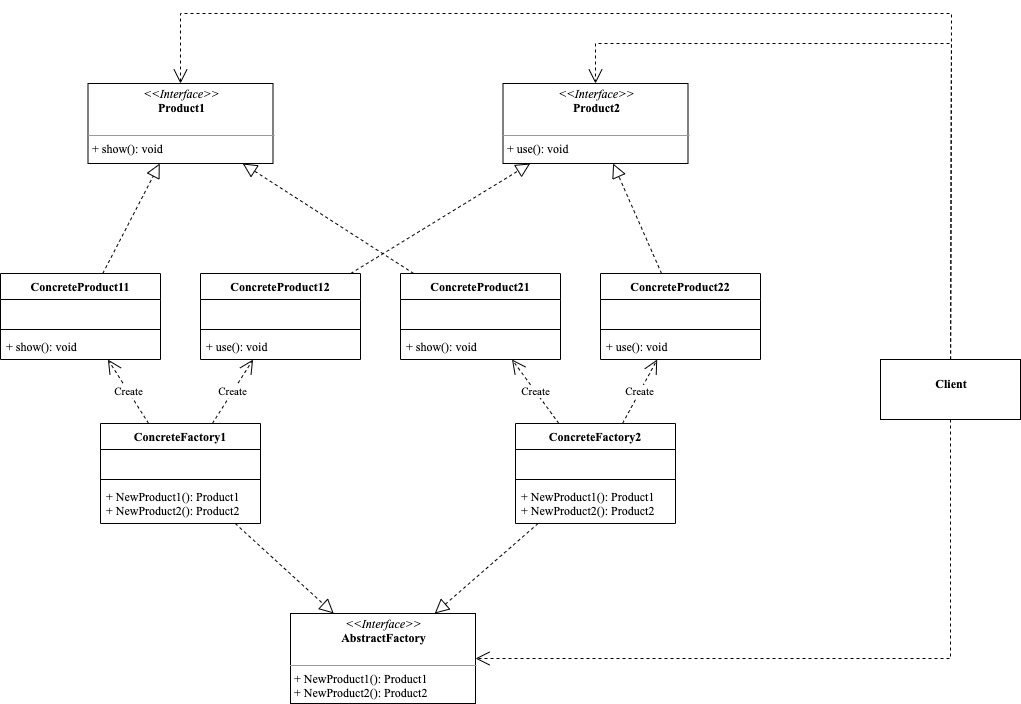

The diagram above was exported from draw.io. Its source (the exported page's mxGraphModel, read from the mxfile embedded in the PNG):
<mxGraphModel dx="946" dy="1766" grid="1" gridSize="10" guides="1" tooltips="1" connect="1" arrows="1" fold="1" page="1" pageScale="1" pageWidth="827" pageHeight="1169" math="0" shadow="0">
  <root>
    <mxCell id="0" />
    <mxCell id="1" parent="0" />
    <mxCell id="40KXNaScn4M3WHfS6N3z-1" value="Create" style="endArrow=open;endSize=12;dashed=1;html=1;fontFamily=Times New Roman;" parent="1" source="40KXNaScn4M3WHfS6N3z-16" target="40KXNaScn4M3WHfS6N3z-12" edge="1">
      <mxGeometry width="160" relative="1" as="geometry">
        <mxPoint x="30" y="298.5" as="sourcePoint" />
        <mxPoint x="190" y="298.5" as="targetPoint" />
      </mxGeometry>
    </mxCell>
    <mxCell id="40KXNaScn4M3WHfS6N3z-2" value="&lt;p style=&quot;margin: 0px ; margin-top: 4px ; text-align: center&quot;&gt;&lt;br&gt;&lt;b&gt;Client&lt;/b&gt;&lt;/p&gt;" style="verticalAlign=top;align=left;overflow=fill;fontSize=12;fontFamily=Times New Roman;html=1;" parent="1" vertex="1">
      <mxGeometry x="960" y="356" width="140" height="60" as="geometry" />
    </mxCell>
    <mxCell id="40KXNaScn4M3WHfS6N3z-3" value="" style="endArrow=open;endSize=12;dashed=1;html=1;fontFamily=Times New Roman;jumpStyle=none;rounded=0;entryX=0.5;entryY=0;entryDx=0;entryDy=0;" parent="1" source="40KXNaScn4M3WHfS6N3z-2" target="40KXNaScn4M3WHfS6N3z-4" edge="1">
      <mxGeometry width="160" relative="1" as="geometry">
        <mxPoint x="870" y="339" as="sourcePoint" />
        <mxPoint x="500" y="166" as="targetPoint" />
        <Array as="points">
          <mxPoint x="1031" y="40" />
          <mxPoint x="675" y="40" />
        </Array>
      </mxGeometry>
    </mxCell>
    <mxCell id="40KXNaScn4M3WHfS6N3z-4" value="&lt;p style=&quot;margin: 0px ; margin-top: 4px ; text-align: center&quot;&gt;&lt;i&gt;&amp;lt;&amp;lt;Interface&amp;gt;&amp;gt;&lt;/i&gt;&lt;br&gt;&lt;b&gt;Product2&lt;/b&gt;&lt;/p&gt;&lt;p style=&quot;margin: 0px ; margin-left: 4px&quot;&gt;&lt;br&gt;&lt;/p&gt;&lt;hr size=&quot;1&quot;&gt;&lt;p style=&quot;margin: 0px ; margin-left: 4px&quot;&gt;+ use(): void&lt;br&gt;&lt;/p&gt;" style="verticalAlign=top;align=left;overflow=fill;fontSize=12;fontFamily=Times New Roman;html=1;" parent="1" vertex="1">
      <mxGeometry x="582.5" y="80" width="185" height="80" as="geometry" />
    </mxCell>
    <mxCell id="40KXNaScn4M3WHfS6N3z-5" style="edgeStyle=orthogonalEdgeStyle;rounded=0;orthogonalLoop=1;jettySize=auto;html=1;exitX=0.5;exitY=1;exitDx=0;exitDy=0;" parent="1" source="40KXNaScn4M3WHfS6N3z-4" target="40KXNaScn4M3WHfS6N3z-4" edge="1">
      <mxGeometry relative="1" as="geometry" />
    </mxCell>
    <mxCell id="40KXNaScn4M3WHfS6N3z-20" value="Create" style="endArrow=open;endSize=12;dashed=1;html=1;fontFamily=Times New Roman;" parent="1" source="40KXNaScn4M3WHfS6N3z-21" target="40KXNaScn4M3WHfS6N3z-8" edge="1">
      <mxGeometry width="160" relative="1" as="geometry">
        <mxPoint x="390" y="298.5" as="sourcePoint" />
        <mxPoint x="590" y="346" as="targetPoint" />
      </mxGeometry>
    </mxCell>
    <mxCell id="40KXNaScn4M3WHfS6N3z-25" value="&lt;p style=&quot;margin: 0px ; margin-top: 4px ; text-align: center&quot;&gt;&lt;i&gt;&amp;lt;&amp;lt;Interface&amp;gt;&amp;gt;&lt;/i&gt;&lt;br&gt;&lt;b&gt;AbstractFactory&lt;/b&gt;&lt;/p&gt;&lt;p style=&quot;margin: 0px ; margin-left: 4px&quot;&gt;&lt;br&gt;&lt;/p&gt;&lt;hr size=&quot;1&quot;&gt;&lt;p style=&quot;margin: 0px ; margin-left: 4px&quot;&gt;+ NewProduct1(): Product1&lt;br&gt;&lt;/p&gt;&lt;p style=&quot;margin: 0px ; margin-left: 4px&quot;&gt;+ NewProduct2(): Product2&lt;/p&gt;" style="verticalAlign=top;align=left;overflow=fill;fontSize=12;fontFamily=Times New Roman;html=1;" parent="1" vertex="1">
      <mxGeometry x="370" y="610" width="185" height="90" as="geometry" />
    </mxCell>
    <mxCell id="40KXNaScn4M3WHfS6N3z-26" value="" style="endArrow=block;dashed=1;endFill=0;endSize=12;html=1;fontFamily=Times New Roman;" parent="1" source="40KXNaScn4M3WHfS6N3z-16" target="40KXNaScn4M3WHfS6N3z-25" edge="1">
      <mxGeometry width="160" relative="1" as="geometry">
        <mxPoint x="160" y="550" as="sourcePoint" />
        <mxPoint x="320" y="550" as="targetPoint" />
      </mxGeometry>
    </mxCell>
    <mxCell id="40KXNaScn4M3WHfS6N3z-27" value="" style="endArrow=block;dashed=1;endFill=0;endSize=12;html=1;fontFamily=Times New Roman;" parent="1" source="40KXNaScn4M3WHfS6N3z-21" target="40KXNaScn4M3WHfS6N3z-25" edge="1">
      <mxGeometry width="160" relative="1" as="geometry">
        <mxPoint x="570" y="590" as="sourcePoint" />
        <mxPoint x="730" y="590" as="targetPoint" />
      </mxGeometry>
    </mxCell>
    <mxCell id="40KXNaScn4M3WHfS6N3z-28" value="" style="endArrow=open;endSize=12;dashed=1;html=1;fontFamily=Times New Roman;jumpStyle=none;rounded=0;" parent="1" source="40KXNaScn4M3WHfS6N3z-2" target="40KXNaScn4M3WHfS6N3z-25" edge="1">
      <mxGeometry width="160" relative="1" as="geometry">
        <mxPoint x="869.7379912663755" y="370" as="sourcePoint" />
        <mxPoint x="512.5" y="170.20647321428567" as="targetPoint" />
        <Array as="points">
          <mxPoint x="1030" y="590" />
          <mxPoint x="1030" y="655" />
        </Array>
      </mxGeometry>
    </mxCell>
    <mxCell id="40KXNaScn4M3WHfS6N3z-29" value="&lt;p style=&quot;margin: 0px ; margin-top: 4px ; text-align: center&quot;&gt;&lt;i&gt;&amp;lt;&amp;lt;Interface&amp;gt;&amp;gt;&lt;/i&gt;&lt;br&gt;&lt;b&gt;Product1&lt;/b&gt;&lt;/p&gt;&lt;p style=&quot;margin: 0px ; margin-left: 4px&quot;&gt;&lt;br&gt;&lt;/p&gt;&lt;hr size=&quot;1&quot;&gt;&lt;p style=&quot;margin: 0px ; margin-left: 4px&quot;&gt;+ show(): void&lt;br&gt;&lt;/p&gt;" style="verticalAlign=top;align=left;overflow=fill;fontSize=12;fontFamily=Times New Roman;html=1;" parent="1" vertex="1">
      <mxGeometry x="167.5" y="80" width="185" height="80" as="geometry" />
    </mxCell>
    <mxCell id="40KXNaScn4M3WHfS6N3z-30" value="" style="endArrow=block;dashed=1;endFill=0;endSize=12;html=1;fontFamily=Times New Roman;" parent="1" source="40KXNaScn4M3WHfS6N3z-12" target="40KXNaScn4M3WHfS6N3z-29" edge="1">
      <mxGeometry width="160" relative="1" as="geometry">
        <mxPoint x="320" y="271.01834862385317" as="sourcePoint" />
        <mxPoint x="436.2762237762238" y="210" as="targetPoint" />
      </mxGeometry>
    </mxCell>
    <mxCell id="40KXNaScn4M3WHfS6N3z-31" value="" style="endArrow=block;dashed=1;endFill=0;endSize=12;html=1;fontFamily=Times New Roman;" parent="1" source="40KXNaScn4M3WHfS6N3z-8" target="40KXNaScn4M3WHfS6N3z-29" edge="1">
      <mxGeometry width="160" relative="1" as="geometry">
        <mxPoint x="330" y="281.01834862385317" as="sourcePoint" />
        <mxPoint x="446.2762237762238" y="220" as="targetPoint" />
      </mxGeometry>
    </mxCell>
    <mxCell id="40KXNaScn4M3WHfS6N3z-12" value="ConcreteProduct11" style="swimlane;fontStyle=1;align=center;verticalAlign=top;childLayout=stackLayout;horizontal=1;startSize=26;horizontalStack=0;resizeParent=1;resizeParentMax=0;resizeLast=0;collapsible=1;marginBottom=0;fontFamily=Times New Roman;" parent="1" vertex="1">
      <mxGeometry x="80" y="270" width="160" height="86" as="geometry" />
    </mxCell>
    <mxCell id="40KXNaScn4M3WHfS6N3z-13" value=" " style="text;strokeColor=none;fillColor=none;align=left;verticalAlign=top;spacingLeft=4;spacingRight=4;overflow=hidden;rotatable=0;points=[[0,0.5],[1,0.5]];portConstraint=eastwest;fontFamily=Times New Roman;" parent="40KXNaScn4M3WHfS6N3z-12" vertex="1">
      <mxGeometry y="26" width="160" height="26" as="geometry" />
    </mxCell>
    <mxCell id="40KXNaScn4M3WHfS6N3z-14" value="" style="line;strokeWidth=1;fillColor=none;align=left;verticalAlign=middle;spacingTop=-1;spacingLeft=3;spacingRight=3;rotatable=0;labelPosition=right;points=[];portConstraint=eastwest;fontFamily=Times New Roman;" parent="40KXNaScn4M3WHfS6N3z-12" vertex="1">
      <mxGeometry y="52" width="160" height="8" as="geometry" />
    </mxCell>
    <mxCell id="40KXNaScn4M3WHfS6N3z-15" value="+ show(): void" style="text;strokeColor=none;fillColor=none;align=left;verticalAlign=top;spacingLeft=4;spacingRight=4;overflow=hidden;rotatable=0;points=[[0,0.5],[1,0.5]];portConstraint=eastwest;fontFamily=Times New Roman;" parent="40KXNaScn4M3WHfS6N3z-12" vertex="1">
      <mxGeometry y="60" width="160" height="26" as="geometry" />
    </mxCell>
    <mxCell id="40KXNaScn4M3WHfS6N3z-32" value="ConcreteProduct12" style="swimlane;fontStyle=1;align=center;verticalAlign=top;childLayout=stackLayout;horizontal=1;startSize=26;horizontalStack=0;resizeParent=1;resizeParentMax=0;resizeLast=0;collapsible=1;marginBottom=0;fontFamily=Times New Roman;" parent="1" vertex="1">
      <mxGeometry x="280" y="270" width="160" height="86" as="geometry" />
    </mxCell>
    <mxCell id="40KXNaScn4M3WHfS6N3z-33" value=" " style="text;strokeColor=none;fillColor=none;align=left;verticalAlign=top;spacingLeft=4;spacingRight=4;overflow=hidden;rotatable=0;points=[[0,0.5],[1,0.5]];portConstraint=eastwest;fontFamily=Times New Roman;" parent="40KXNaScn4M3WHfS6N3z-32" vertex="1">
      <mxGeometry y="26" width="160" height="26" as="geometry" />
    </mxCell>
    <mxCell id="40KXNaScn4M3WHfS6N3z-34" value="" style="line;strokeWidth=1;fillColor=none;align=left;verticalAlign=middle;spacingTop=-1;spacingLeft=3;spacingRight=3;rotatable=0;labelPosition=right;points=[];portConstraint=eastwest;fontFamily=Times New Roman;" parent="40KXNaScn4M3WHfS6N3z-32" vertex="1">
      <mxGeometry y="52" width="160" height="8" as="geometry" />
    </mxCell>
    <mxCell id="40KXNaScn4M3WHfS6N3z-35" value="+ use(): void" style="text;strokeColor=none;fillColor=none;align=left;verticalAlign=top;spacingLeft=4;spacingRight=4;overflow=hidden;rotatable=0;points=[[0,0.5],[1,0.5]];portConstraint=eastwest;fontFamily=Times New Roman;" parent="40KXNaScn4M3WHfS6N3z-32" vertex="1">
      <mxGeometry y="60" width="160" height="26" as="geometry" />
    </mxCell>
    <mxCell id="40KXNaScn4M3WHfS6N3z-36" value="ConcreteProduct22" style="swimlane;fontStyle=1;align=center;verticalAlign=top;childLayout=stackLayout;horizontal=1;startSize=26;horizontalStack=0;resizeParent=1;resizeParentMax=0;resizeLast=0;collapsible=1;marginBottom=0;fontFamily=Times New Roman;" parent="1" vertex="1">
      <mxGeometry x="680" y="270" width="160" height="86" as="geometry" />
    </mxCell>
    <mxCell id="40KXNaScn4M3WHfS6N3z-37" value=" " style="text;strokeColor=none;fillColor=none;align=left;verticalAlign=top;spacingLeft=4;spacingRight=4;overflow=hidden;rotatable=0;points=[[0,0.5],[1,0.5]];portConstraint=eastwest;fontFamily=Times New Roman;" parent="40KXNaScn4M3WHfS6N3z-36" vertex="1">
      <mxGeometry y="26" width="160" height="26" as="geometry" />
    </mxCell>
    <mxCell id="40KXNaScn4M3WHfS6N3z-38" value="" style="line;strokeWidth=1;fillColor=none;align=left;verticalAlign=middle;spacingTop=-1;spacingLeft=3;spacingRight=3;rotatable=0;labelPosition=right;points=[];portConstraint=eastwest;fontFamily=Times New Roman;" parent="40KXNaScn4M3WHfS6N3z-36" vertex="1">
      <mxGeometry y="52" width="160" height="8" as="geometry" />
    </mxCell>
    <mxCell id="40KXNaScn4M3WHfS6N3z-39" value="+ use(): void" style="text;strokeColor=none;fillColor=none;align=left;verticalAlign=top;spacingLeft=4;spacingRight=4;overflow=hidden;rotatable=0;points=[[0,0.5],[1,0.5]];portConstraint=eastwest;fontFamily=Times New Roman;" parent="40KXNaScn4M3WHfS6N3z-36" vertex="1">
      <mxGeometry y="60" width="160" height="26" as="geometry" />
    </mxCell>
    <mxCell id="40KXNaScn4M3WHfS6N3z-8" value="ConcreteProduct21" style="swimlane;fontStyle=1;align=center;verticalAlign=top;childLayout=stackLayout;horizontal=1;startSize=26;horizontalStack=0;resizeParent=1;resizeParentMax=0;resizeLast=0;collapsible=1;marginBottom=0;fontFamily=Times New Roman;" parent="1" vertex="1">
      <mxGeometry x="480" y="270" width="160" height="86" as="geometry" />
    </mxCell>
    <mxCell id="40KXNaScn4M3WHfS6N3z-9" value=" " style="text;strokeColor=none;fillColor=none;align=left;verticalAlign=top;spacingLeft=4;spacingRight=4;overflow=hidden;rotatable=0;points=[[0,0.5],[1,0.5]];portConstraint=eastwest;fontFamily=Times New Roman;" parent="40KXNaScn4M3WHfS6N3z-8" vertex="1">
      <mxGeometry y="26" width="160" height="26" as="geometry" />
    </mxCell>
    <mxCell id="40KXNaScn4M3WHfS6N3z-10" value="" style="line;strokeWidth=1;fillColor=none;align=left;verticalAlign=middle;spacingTop=-1;spacingLeft=3;spacingRight=3;rotatable=0;labelPosition=right;points=[];portConstraint=eastwest;fontFamily=Times New Roman;" parent="40KXNaScn4M3WHfS6N3z-8" vertex="1">
      <mxGeometry y="52" width="160" height="8" as="geometry" />
    </mxCell>
    <mxCell id="40KXNaScn4M3WHfS6N3z-11" value="+ show(): void" style="text;strokeColor=none;fillColor=none;align=left;verticalAlign=top;spacingLeft=4;spacingRight=4;overflow=hidden;rotatable=0;points=[[0,0.5],[1,0.5]];portConstraint=eastwest;fontFamily=Times New Roman;" parent="40KXNaScn4M3WHfS6N3z-8" vertex="1">
      <mxGeometry y="60" width="160" height="26" as="geometry" />
    </mxCell>
    <mxCell id="40KXNaScn4M3WHfS6N3z-40" value="" style="endArrow=block;dashed=1;endFill=0;endSize=12;html=1;fontFamily=Times New Roman;" parent="1" source="40KXNaScn4M3WHfS6N3z-32" target="40KXNaScn4M3WHfS6N3z-4" edge="1">
      <mxGeometry width="160" relative="1" as="geometry">
        <mxPoint x="201.61764705882342" y="280" as="sourcePoint" />
        <mxPoint x="253.08823529411757" y="210" as="targetPoint" />
      </mxGeometry>
    </mxCell>
    <mxCell id="40KXNaScn4M3WHfS6N3z-42" value="Create" style="endArrow=open;endSize=12;dashed=1;html=1;fontFamily=Times New Roman;" parent="1" source="40KXNaScn4M3WHfS6N3z-16" target="40KXNaScn4M3WHfS6N3z-32" edge="1">
      <mxGeometry width="160" relative="1" as="geometry">
        <mxPoint x="219.9333333333334" y="430" as="sourcePoint" />
        <mxPoint x="190.0666666666666" y="366" as="targetPoint" />
      </mxGeometry>
    </mxCell>
    <mxCell id="40KXNaScn4M3WHfS6N3z-43" value="Create" style="endArrow=open;endSize=12;dashed=1;html=1;fontFamily=Times New Roman;" parent="1" source="40KXNaScn4M3WHfS6N3z-21" target="40KXNaScn4M3WHfS6N3z-36" edge="1">
      <mxGeometry width="160" relative="1" as="geometry">
        <mxPoint x="591.3999999999999" y="430" as="sourcePoint" />
        <mxPoint x="578.5999999999999" y="366" as="targetPoint" />
      </mxGeometry>
    </mxCell>
    <mxCell id="40KXNaScn4M3WHfS6N3z-16" value="ConcreteFactory1" style="swimlane;fontStyle=1;align=center;verticalAlign=top;childLayout=stackLayout;horizontal=1;startSize=26;horizontalStack=0;resizeParent=1;resizeParentMax=0;resizeLast=0;collapsible=1;marginBottom=0;fontFamily=Times New Roman;" parent="1" vertex="1">
      <mxGeometry x="180" y="420" width="160" height="100" as="geometry" />
    </mxCell>
    <mxCell id="40KXNaScn4M3WHfS6N3z-17" value=" " style="text;strokeColor=none;fillColor=none;align=left;verticalAlign=top;spacingLeft=4;spacingRight=4;overflow=hidden;rotatable=0;points=[[0,0.5],[1,0.5]];portConstraint=eastwest;fontFamily=Times New Roman;" parent="40KXNaScn4M3WHfS6N3z-16" vertex="1">
      <mxGeometry y="26" width="160" height="26" as="geometry" />
    </mxCell>
    <mxCell id="40KXNaScn4M3WHfS6N3z-18" value="" style="line;strokeWidth=1;fillColor=none;align=left;verticalAlign=middle;spacingTop=-1;spacingLeft=3;spacingRight=3;rotatable=0;labelPosition=right;points=[];portConstraint=eastwest;fontFamily=Times New Roman;" parent="40KXNaScn4M3WHfS6N3z-16" vertex="1">
      <mxGeometry y="52" width="160" height="8" as="geometry" />
    </mxCell>
    <mxCell id="40KXNaScn4M3WHfS6N3z-19" value="+ NewProduct1(): Product1&#10;+ NewProduct2(): Product2" style="text;strokeColor=none;fillColor=none;align=left;verticalAlign=top;spacingLeft=4;spacingRight=4;overflow=hidden;rotatable=0;points=[[0,0.5],[1,0.5]];portConstraint=eastwest;fontFamily=Times New Roman;" parent="40KXNaScn4M3WHfS6N3z-16" vertex="1">
      <mxGeometry y="60" width="160" height="40" as="geometry" />
    </mxCell>
    <mxCell id="40KXNaScn4M3WHfS6N3z-44" value="" style="endArrow=block;dashed=1;endFill=0;endSize=12;html=1;fontFamily=Times New Roman;" parent="1" source="40KXNaScn4M3WHfS6N3z-36" target="40KXNaScn4M3WHfS6N3z-4" edge="1">
      <mxGeometry width="160" relative="1" as="geometry">
        <mxPoint x="960.9806217616581" y="290" as="sourcePoint" />
        <mxPoint x="789.9961658031089" y="180" as="targetPoint" />
      </mxGeometry>
    </mxCell>
    <mxCell id="40KXNaScn4M3WHfS6N3z-21" value="ConcreteFactory2" style="swimlane;fontStyle=1;align=center;verticalAlign=top;childLayout=stackLayout;horizontal=1;startSize=26;horizontalStack=0;resizeParent=1;resizeParentMax=0;resizeLast=0;collapsible=1;marginBottom=0;fontFamily=Times New Roman;" parent="1" vertex="1">
      <mxGeometry x="595" y="420" width="160" height="100" as="geometry" />
    </mxCell>
    <mxCell id="40KXNaScn4M3WHfS6N3z-22" value=" " style="text;strokeColor=none;fillColor=none;align=left;verticalAlign=top;spacingLeft=4;spacingRight=4;overflow=hidden;rotatable=0;points=[[0,0.5],[1,0.5]];portConstraint=eastwest;fontFamily=Times New Roman;" parent="40KXNaScn4M3WHfS6N3z-21" vertex="1">
      <mxGeometry y="26" width="160" height="26" as="geometry" />
    </mxCell>
    <mxCell id="40KXNaScn4M3WHfS6N3z-23" value="" style="line;strokeWidth=1;fillColor=none;align=left;verticalAlign=middle;spacingTop=-1;spacingLeft=3;spacingRight=3;rotatable=0;labelPosition=right;points=[];portConstraint=eastwest;fontFamily=Times New Roman;" parent="40KXNaScn4M3WHfS6N3z-21" vertex="1">
      <mxGeometry y="52" width="160" height="8" as="geometry" />
    </mxCell>
    <mxCell id="40KXNaScn4M3WHfS6N3z-24" value="+ NewProduct1(): Product1&#10;+ NewProduct2(): Product2" style="text;strokeColor=none;fillColor=none;align=left;verticalAlign=top;spacingLeft=4;spacingRight=4;overflow=hidden;rotatable=0;points=[[0,0.5],[1,0.5]];portConstraint=eastwest;fontFamily=Times New Roman;" parent="40KXNaScn4M3WHfS6N3z-21" vertex="1">
      <mxGeometry y="60" width="160" height="40" as="geometry" />
    </mxCell>
    <mxCell id="s0iKSOC6-R7LZENxcJnE-1" value="" style="endArrow=open;endSize=12;dashed=1;html=1;fontFamily=Times New Roman;jumpStyle=none;rounded=0;" parent="1" source="40KXNaScn4M3WHfS6N3z-2" target="40KXNaScn4M3WHfS6N3z-29" edge="1">
      <mxGeometry width="160" relative="1" as="geometry">
        <mxPoint x="1040.1127819548872" y="366" as="sourcePoint" />
        <mxPoint x="777.5" y="130" as="targetPoint" />
        <Array as="points">
          <mxPoint x="1031" y="10" />
          <mxPoint x="260" y="10" />
        </Array>
      </mxGeometry>
    </mxCell>
  </root>
</mxGraphModel>